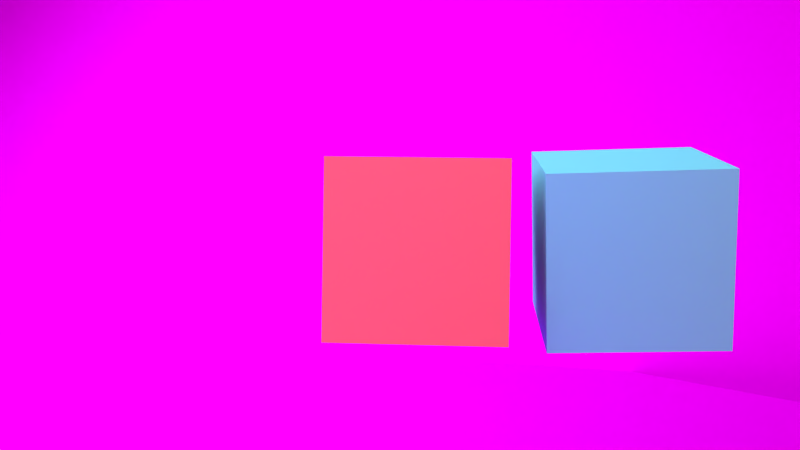 # Source: Kamerafahrt8.blend  (saved by Blender 2.76.0; exported with 4.5.12 LTS)
import bpy
from mathutils import Matrix  # noqa: F401  (used for matrix-valued properties, if any)

bpy.ops.wm.read_factory_settings(use_empty=True)
scene = bpy.context.scene
scene.name = 'Scene'

# ---- collections
col_collection_1 = bpy.data.collections.new('Collection 1'); scene.collection.children.link(col_collection_1)
col_collection_2 = bpy.data.collections.new('Collection 2'); scene.collection.children.link(col_collection_2)

# ---- images (referenced by path relative to the original .blend; pixels are not part of the script)
import os
ASSET_DIR = os.environ.get("B2B_ASSET_DIR", "")  # directory of the original .blend (textures are referenced by path, not embedded)
HERE = os.path.dirname(os.path.abspath(__file__))  # packed textures are extracted next to this script under _unpacked/

def load_image(name, relpath, width, height, colorspace="sRGB"):
    """Load a texture the original file referenced (path relative to the .blend, or extracted next to this script)."""
    p = next((c for c in (os.path.join(HERE, relpath), os.path.join(ASSET_DIR, relpath)) if relpath and os.path.exists(c)), "")
    if p:
        img = bpy.data.images.load(p, check_existing=True)
        img.name = name
    else:  # same state as the original file: an image datablock whose file is absent (Cycles renders it pink)
        img = bpy.data.images.new(name, width, height)
        img.source = "FILE"
        img.filepath = "//" + (relpath or name)
    img.colorspace_settings.name = colorspace
    return img
img_artikelbild_meeresboden_by_dmitris_siskopoulos_cc_by_jpg = load_image('artikelbild-meeresboden-by-dmitris-siskopoulos-cc-by.jpg', 'artikelbild-meeresboden-by-dmitris-siskopoulos-cc-by.jpg', 1024, 1024, 'sRGB')
img_soilbeach0134_1_s_jpg = load_image('SoilBeach0134_1_S.jpg', 'SoilBeach0134_1_S.jpg', 1024, 1024, 'sRGB')

# ---- materials (node trees are filled in below, after node groups)
mat_material_005 = bpy.data.materials.new('Material.005')
mat_material_005.alpha_threshold = 0.0
mat_material_005.roughness = 0.5
mat_material_004 = bpy.data.materials.new('Material.004')
mat_material_004.alpha_threshold = 0.0
mat_material_004.roughness = 0.5
mat_material_006 = bpy.data.materials.new('Material.006')
mat_material_006.alpha_threshold = 0.0
mat_material_006.roughness = 0.5
mat_material_007 = bpy.data.materials.new('Material.007')
mat_material_007.alpha_threshold = 0.0
mat_material_007.roughness = 0.5
mat_material_003 = bpy.data.materials.new('Material.003')
mat_material_003.alpha_threshold = 0.0
mat_material_003.roughness = 0.5
mat_material_001 = bpy.data.materials.new('Material.001')
mat_material_001.alpha_threshold = 0.0
mat_material_001.roughness = 0.5
mat_leuchtstrahl_001 = bpy.data.materials.new('Leuchtstrahl.001')
mat_leuchtstrahl_001.alpha_threshold = 0.0
mat_leuchtstrahl_001.preview_render_type = 'CUBE'
mat_leuchtstrahl_001.roughness = 0.5
mat_lichtquelle3_gelb = bpy.data.materials.new('Lichtquelle3_gelb')
mat_lichtquelle3_gelb.alpha_threshold = 0.0
mat_lichtquelle3_gelb.roughness = 0.5
mat_lichtquelle2_blau = bpy.data.materials.new('Lichtquelle2_blau')
mat_lichtquelle2_blau.alpha_threshold = 0.0
mat_lichtquelle2_blau.roughness = 0.5
mat_lichtquelle1_wei = bpy.data.materials.new('Lichtquelle1_weiß')
mat_lichtquelle1_wei.alpha_threshold = 0.0
mat_lichtquelle1_wei.roughness = 0.5

# ---- material node trees
mat_material_005.use_nodes = True; mat_material_005.node_tree.nodes.clear()
_N = mat_material_005.node_tree.nodes; _L = mat_material_005.node_tree.links
n0 = _N.new('ShaderNodeOutputMaterial'); n0.name = 'Material Output'; n0.location = (300, 300)
n1 = _N.new('ShaderNodeBsdfDiffuse'); n1.name = 'Diffuse BSDF'; n1.location = (10, 300)
n1.inputs[0].default_value = (0.8, 0.6173, 0.1, 1.0)
_L.new(n1.outputs[0], n0.inputs[0])
n0.is_active_output = True
mat_material_004.use_nodes = True; mat_material_004.node_tree.nodes.clear()
_N = mat_material_004.node_tree.nodes; _L = mat_material_004.node_tree.links
n0 = _N.new('ShaderNodeOutputMaterial'); n0.name = 'Material Output'; n0.location = (300, 300)
n1 = _N.new('ShaderNodeBsdfDiffuse'); n1.name = 'Diffuse BSDF'; n1.location = (10, 300)
n1.inputs[0].default_value = (0.8, 0.1192, 0.1797, 1.0)
_L.new(n1.outputs[0], n0.inputs[0])
n0.is_active_output = True
mat_material_006.use_nodes = True; mat_material_006.node_tree.nodes.clear()
_N = mat_material_006.node_tree.nodes; _L = mat_material_006.node_tree.links
n0 = _N.new('ShaderNodeOutputMaterial'); n0.name = 'Material Output'; n0.location = (300, 300)
n1 = _N.new('ShaderNodeBsdfDiffuse'); n1.name = 'Diffuse BSDF'; n1.location = (10, 300)
n2 = _N.new('ShaderNodeTexImage'); n2.name = 'Image Texture'; n2.location = (-180, 300)
n2.width = 140
n2.image = img_artikelbild_meeresboden_by_dmitris_siskopoulos_cc_by_jpg
_L.new(n1.outputs[0], n0.inputs[0])
_L.new(n2.outputs[0], n1.inputs[0])
n0.is_active_output = True
mat_material_007.use_nodes = True; mat_material_007.node_tree.nodes.clear()
_N = mat_material_007.node_tree.nodes; _L = mat_material_007.node_tree.links
n0 = _N.new('ShaderNodeOutputMaterial'); n0.name = 'Material Output'; n0.location = (300, 300)
n1 = _N.new('ShaderNodeBsdfDiffuse'); n1.name = 'Diffuse BSDF'; n1.location = (10, 300)
n2 = _N.new('ShaderNodeTexImage'); n2.name = 'Image Texture'; n2.location = (-180, 300)
n2.width = 140
n2.image = img_soilbeach0134_1_s_jpg
_L.new(n1.outputs[0], n0.inputs[0])
_L.new(n2.outputs[0], n1.inputs[0])
n0.is_active_output = True
mat_material_003.use_nodes = True; mat_material_003.node_tree.nodes.clear()
_N = mat_material_003.node_tree.nodes; _L = mat_material_003.node_tree.links
n0 = _N.new('ShaderNodeOutputMaterial'); n0.name = 'Material Output'; n0.location = (300, 300)
n1 = _N.new('ShaderNodeBsdfDiffuse'); n1.name = 'Diffuse BSDF'; n1.location = (10, 300)
n1.inputs[0].default_value = (0.1688, 0.5469, 0.8, 1.0)
_L.new(n1.outputs[0], n0.inputs[0])
n0.is_active_output = True
mat_material_001.use_nodes = True; mat_material_001.node_tree.nodes.clear()
_N = mat_material_001.node_tree.nodes; _L = mat_material_001.node_tree.links
n0 = _N.new('ShaderNodeOutputMaterial'); n0.name = 'Material Output'; n0.location = (300, 300)
n1 = _N.new('ShaderNodeBsdfDiffuse'); n1.name = 'Diffuse BSDF'; n1.location = (10, 300)
n1.inputs[0].default_value = (0.01739, 0.0002889, 0.0002889, 1.0)
_L.new(n1.outputs[0], n0.inputs[0])
n0.is_active_output = True
mat_leuchtstrahl_001.use_nodes = True; mat_leuchtstrahl_001.node_tree.nodes.clear()
_N = mat_leuchtstrahl_001.node_tree.nodes; _L = mat_leuchtstrahl_001.node_tree.links
n0 = _N.new('ShaderNodeBsdfTransparent'); n0.name = 'Transparent BSDF'; n0.location = (-525, 499)
n1 = _N.new('ShaderNodeMixShader'); n1.name = 'Mix Shader.001'; n1.location = (-269, 489)
n1.inputs[0].default_value = 0.6367
n2 = _N.new('ShaderNodeOutputMaterial'); n2.name = 'Material Output'; n2.location = (-32, 434)
n3 = _N.new('ShaderNodeBsdfTranslucent'); n3.name = 'Translucent BSDF'; n3.location = (-616, 367)
n3.inputs[0].default_value = (1.0, 1.0, 1.0, 1.0)
_L.new(n3.outputs[0], n1.inputs[2])
_L.new(n0.outputs[0], n1.inputs[1])
_L.new(n1.outputs[0], n2.inputs[0])
n2.is_active_output = True
mat_lichtquelle3_gelb.use_nodes = True; mat_lichtquelle3_gelb.node_tree.nodes.clear()
_N = mat_lichtquelle3_gelb.node_tree.nodes; _L = mat_lichtquelle3_gelb.node_tree.links
n0 = _N.new('ShaderNodeOutputMaterial'); n0.name = 'Material Output'; n0.location = (300, 300)
n1 = _N.new('ShaderNodeEmission'); n1.name = 'Emission'; n1.location = (10, 300)
n1.inputs[0].default_value = (0.9258, 1.0, 0.855, 1.0)
n1.inputs[1].default_value = 1.5
_L.new(n1.outputs[0], n0.inputs[0])
n0.is_active_output = True
mat_lichtquelle2_blau.use_nodes = True; mat_lichtquelle2_blau.node_tree.nodes.clear()
_N = mat_lichtquelle2_blau.node_tree.nodes; _L = mat_lichtquelle2_blau.node_tree.links
n0 = _N.new('ShaderNodeOutputMaterial'); n0.name = 'Material Output'; n0.location = (300, 300)
n1 = _N.new('ShaderNodeEmission'); n1.name = 'Emission'; n1.location = (10, 300)
n1.inputs[0].default_value = (0.8007, 1.0, 1.0, 1.0)
n1.inputs[1].default_value = 3.0
_L.new(n1.outputs[0], n0.inputs[0])
n0.is_active_output = True
mat_lichtquelle1_wei.use_nodes = True; mat_lichtquelle1_wei.node_tree.nodes.clear()
_N = mat_lichtquelle1_wei.node_tree.nodes; _L = mat_lichtquelle1_wei.node_tree.links
n0 = _N.new('ShaderNodeOutputMaterial'); n0.name = 'Material Output'; n0.location = (300, 300)
n1 = _N.new('ShaderNodeEmission'); n1.name = 'Emission'; n1.location = (10, 300)
n1.inputs[1].default_value = 5.0
_L.new(n1.outputs[0], n0.inputs[0])
n0.is_active_output = True

# ---- world
world_world = bpy.data.worlds.new('World'); scene.world = world_world
world_world.color = (0.05088, 0.05088, 0.05088)
world_world.use_sun_shadow = False
world_world.sun_shadow_jitter_overblur = 0.0
world_world.cycles.sampling_method = 'MANUAL'
world_world.cycles.sample_map_resolution = 256

# ---- cameras
cam_camera = bpy.data.cameras.new('Camera')
cam_camera.clip_end = 100.0
cam_camera.lens = 35.0
cam_camera.sensor_width = 32.0
cam_camera.sensor_height = 18.0
cam_camera.ortho_scale = 7.314
cam_camera.dof.focus_distance = 0.0

# ---- meshes
me_cube_002 = bpy.data.meshes.new('Cube.002')
me_cube_002.from_pydata([(-1.0, -1.0, -1.0), (-1.0, -1.0, 1.0), (-1.0, 1.0, -1.0), (-1.0, 1.0, 1.0), (1.0, -1.0, -1.0), (1.0, -1.0, 1.0), (1.0, 1.0, -1.0), (1.0, 1.0, 1.0)], [], [(1, 3, 2, 0), (3, 7, 6, 2), (7, 5, 4, 6), (5, 1, 0, 4), (0, 2, 6, 4), (5, 7, 3, 1)])
me_cube_002.materials.append(mat_material_005)
me_cube_002.use_remesh_preserve_volume = False
me_cube_002.use_remesh_preserve_attributes = False
me_cube_002.use_mirror_vertex_groups = False
me_cube_002.update()
me_cube_001 = bpy.data.meshes.new('Cube.001')
me_cube_001.from_pydata([(1.0, 1.0, -1.0), (1.0, -1.0, -1.0), (-1.0, -1.0, -1.0), (-1.0, 1.0, -1.0), (1.0, 1.0, 1.0), (1.0, -1.0, 1.0), (-1.0, -1.0, 1.0), (-1.0, 1.0, 1.0)], [], [(0, 1, 2, 3), (4, 7, 6, 5), (0, 4, 5, 1), (1, 5, 6, 2), (2, 6, 7, 3), (4, 0, 3, 7)])
me_cube_001.materials.append(mat_material_004)
me_cube_001.use_remesh_preserve_volume = False
me_cube_001.use_remesh_preserve_attributes = False
me_cube_001.use_mirror_vertex_groups = False
me_cube_001.update()
me_plane_005 = bpy.data.meshes.new('Plane.005')
me_plane_005.from_pydata([(-1.0, -1.0, 0.0), (1.0, -1.0, 0.0), (-1.0, 1.0, 0.0), (1.0, 1.0, 0.0)], [], [(0, 1, 3, 2)])
_uv = me_plane_005.uv_layers.new(name='UVMap')
_uv.uv.foreach_set('vector', [7.589e-05, 7.586e-05, 0.5757, 7.586e-05, 0.5757, 0.9999, 7.586e-05, 0.9999])
me_plane_005.materials.append(mat_material_006)
me_plane_005.use_remesh_preserve_volume = False
me_plane_005.use_remesh_preserve_attributes = False
me_plane_005.use_mirror_vertex_groups = False
me_plane_005.update()
me_plane_003 = bpy.data.meshes.new('Plane.003')
me_plane_003.from_pydata([(-0.8156, -0.8156, 0.0), (0.8156, -0.8156, 0.0), (-0.8156, 0.8156, 0.0), (0.8156, 0.8156, 0.0)], [], [(0, 1, 3, 2)])
_uv = me_plane_003.uv_layers.new(name='UVMap')
_uv.uv.foreach_set('vector', [0.0001, 9.998e-05, 0.9999, 9.998e-05, 0.9999, 0.9999, 9.998e-05, 0.9999])
me_plane_003.materials.append(mat_material_007)
me_plane_003.use_remesh_preserve_volume = False
me_plane_003.use_remesh_preserve_attributes = False
me_plane_003.use_mirror_vertex_groups = False
me_plane_003.update()
me_cube = bpy.data.meshes.new('Cube')
me_cube.from_pydata([(1.0, 1.0, -1.0), (1.0, -1.0, -1.0), (-1.0, -1.0, -1.0), (-1.0, 1.0, -1.0), (1.0, 1.0, 1.0), (1.0, -1.0, 1.0), (-1.0, -1.0, 1.0), (-1.0, 1.0, 1.0)], [], [(0, 1, 2, 3), (4, 7, 6, 5), (0, 4, 5, 1), (1, 5, 6, 2), (2, 6, 7, 3), (4, 0, 3, 7)])
me_cube.materials.append(mat_material_003)
me_cube.use_remesh_preserve_volume = False
me_cube.use_remesh_preserve_attributes = False
me_cube.use_mirror_vertex_groups = False
me_cube.update()
me_cube_003 = bpy.data.meshes.new('Cube.003')
me_cube_003.from_pydata([(-1.0, -1.0, -1.0), (-1.0, -1.0, 1.0), (-1.0, 1.0, -1.0), (-1.0, 1.0, 1.0), (1.0, -1.0, -1.0), (1.0, -1.0, 1.0), (1.0, 1.0, -1.0), (1.0, 1.0, 1.0)], [], [(1, 3, 2, 0), (3, 7, 6, 2), (7, 5, 4, 6), (5, 1, 0, 4), (0, 2, 6, 4), (5, 7, 3, 1)])
me_cube_003.materials.append(mat_material_001)
me_cube_003.use_remesh_preserve_volume = False
me_cube_003.use_remesh_preserve_attributes = False
me_cube_003.use_mirror_vertex_groups = False
me_cube_003.update()
me_cone = bpy.data.meshes.new('Cone')
me_cone.from_pydata([(0.0, 1.0, -1.0), (0.1951, 0.9808, -1.0), (0.3827, 0.9239, -1.0), (0.5556, 0.8315, -1.0), (0.7071, 0.7071, -1.0), (0.8315, 0.5556, -1.0), (0.9239, 0.3827, -1.0), (0.9808, 0.1951, -1.0), (1.0, 7.55e-08, -1.0), (0.0, 0.0, 1.0), (0.9808, -0.1951, -1.0), (0.9239, -0.3827, -1.0), (0.8315, -0.5556, -1.0), (0.7071, -0.7071, -1.0), (0.5556, -0.8315, -1.0), (0.3827, -0.9239, -1.0), (0.1951, -0.9808, -1.0), (-3.258e-07, -1.0, -1.0), (-0.1951, -0.9808, -1.0), (-0.3827, -0.9239, -1.0), (-0.5556, -0.8315, -1.0), (-0.7071, -0.7071, -1.0), (-0.8315, -0.5556, -1.0), (-0.9239, -0.3827, -1.0), (-0.9808, -0.1951, -1.0), (-1.0, 9.656e-07, -1.0), (-0.9808, 0.1951, -1.0), (-0.9239, 0.3827, -1.0), (-0.8315, 0.5556, -1.0), (-0.7071, 0.7071, -1.0), (-0.5556, 0.8315, -1.0), (-0.3827, 0.9239, -1.0), (-0.1951, 0.9808, -1.0)], [], [(31, 9, 32), (0, 9, 1), (30, 9, 31), (29, 9, 30), (28, 9, 29), (27, 9, 28), (26, 9, 27), (25, 9, 26), (24, 9, 25), (23, 9, 24), (22, 9, 23), (21, 9, 22), (20, 9, 21), (19, 9, 20), (18, 9, 19), (17, 9, 18), (16, 9, 17), (15, 9, 16), (14, 9, 15), (13, 9, 14), (12, 9, 13), (11, 9, 12), (10, 9, 11), (8, 9, 10), (7, 9, 8), (6, 9, 7), (5, 9, 6), (4, 9, 5), (3, 9, 4), (2, 9, 3), (32, 9, 0), (1, 9, 2), (0, 1, 2, 3, 4, 5, 6, 7, 8, 10, 11, 12, 13, 14, 15, 16, 17, 18, 19, 20, 21, 22, 23, 24, 25, 26, 27, 28, 29, 30, 31, 32)])
me_cone.materials.append(mat_leuchtstrahl_001)
me_cone.use_remesh_preserve_volume = False
me_cone.use_remesh_preserve_attributes = False
me_cone.use_mirror_vertex_groups = False
me_cone.update()
me_plane_002 = bpy.data.meshes.new('Plane.002')
me_plane_002.from_pydata([(-1.0, -1.0, 0.0), (1.0, -1.0, 0.0), (-1.0, 1.0, 0.0), (1.0, 1.0, 0.0)], [], [(0, 1, 3, 2)])
me_plane_002.materials.append(mat_lichtquelle3_gelb)
me_plane_002.use_remesh_preserve_volume = False
me_plane_002.use_remesh_preserve_attributes = False
me_plane_002.use_mirror_vertex_groups = False
me_plane_002.update()
me_plane_001 = bpy.data.meshes.new('Plane.001')
me_plane_001.from_pydata([(-1.0, -1.0, 0.0), (1.0, -1.0, 0.0), (-1.0, 1.0, 0.0), (1.0, 1.0, 0.0)], [], [(0, 1, 3, 2)])
me_plane_001.materials.append(mat_lichtquelle2_blau)
me_plane_001.use_remesh_preserve_volume = False
me_plane_001.use_remesh_preserve_attributes = False
me_plane_001.use_mirror_vertex_groups = False
me_plane_001.update()
me_plane = bpy.data.meshes.new('Plane')
me_plane.from_pydata([(-1.0, -1.0, 0.0), (1.0, -1.0, 0.0), (-1.0, 1.0, 0.0), (1.0, 1.0, 0.0)], [], [(0, 1, 3, 2)])
me_plane.materials.append(mat_lichtquelle1_wei)
me_plane.use_remesh_preserve_volume = False
me_plane.use_remesh_preserve_attributes = False
me_plane.use_mirror_vertex_groups = False
me_plane.update()

# ---- objects
ob_auto = bpy.data.objects.new('Auto', me_cube_002)
ob_diva_001 = bpy.data.objects.new('Diva.001', me_cube_001)
ob_plane_005 = bpy.data.objects.new('Plane.005', me_plane_005)
ob_plane_004 = bpy.data.objects.new('Plane.004', me_plane_003)
ob_mann = bpy.data.objects.new('Mann', me_cube)
ob_camera = bpy.data.objects.new('Camera', cam_camera)
ob_cube = bpy.data.objects.new('Cube', me_cube_003)
ob_cone = bpy.data.objects.new('Cone', me_cone)
ob_plane_002 = bpy.data.objects.new('Plane.002', me_plane_002)
ob_plane_001 = bpy.data.objects.new('Plane.001', me_plane_001)
ob_plane = bpy.data.objects.new('Plane', me_plane)

# ---- transforms, parenting, visibility, modifiers, constraints
ob_auto.location = (4.315, 5.186, 0.8698)
ob_auto.rotation_euler = (0.0, -0.0, 0.4339)
ob_auto.scale = (1.611, 1.086, -1.119)
ob_auto.lineart.crease_threshold = 0.0
ob_diva_001.location = (1.739, 3.857, 1.071)
ob_diva_001.rotation_euler = (0.0, 0.0, 3.99)
ob_diva_001.scale = (0.2179, 0.2179, 0.2179)
ob_diva_001.lock_rotations_4d = False
ob_diva_001.empty_display_type = 'ARROWS'
ob_diva_001.lineart.crease_threshold = 0.0
ob_plane_005.location = (0.0, 9.669, 3.014)
ob_plane_005.rotation_euler = (1.225, -0.05459, 0.6083)
ob_plane_005.scale = (12.6, 8.594, 106.9)
ob_plane_005.lineart.crease_threshold = 0.0
ob_plane_004.location = (0.0, 1.354, 0.0)
ob_plane_004.scale = (12.54, 8.04, 8.04)
ob_plane_004.lineart.crease_threshold = 0.0
ob_mann.location = (2.051, 4.282, 1.091)
ob_mann.rotation_euler = (-0.1919, 0.03977, 3.977)
ob_mann.scale = (0.2179, 0.2179, 0.2179)
ob_mann.lock_rotations_4d = False
ob_mann.empty_display_type = 'ARROWS'
ob_mann.lineart.crease_threshold = 0.0
ob_camera.location = (3.486, 2.442, 1.151)
ob_camera.rotation_euler = (1.561, -0.01576, 0.9132)
ob_camera.lock_rotations_4d = False
ob_camera.empty_display_type = 'ARROWS'
ob_camera.color = (0.0, 0.0, 0.0, 0.0)
ob_camera.display_type = 'WIRE'
ob_camera.lineart.crease_threshold = 0.0
ob_cube.location = (-2.228, -3.635, -0.09939)
ob_cube.scale = (0.1139, 0.01534, 0.03932)
ob_cube.lineart.crease_threshold = 0.0
ob_cone.location = (-3.081, -3.895, -0.07451)
ob_cone.rotation_euler = (-1.694, -0.3946, 2.074)
ob_cone.scale = (0.03168, -0.02309, 0.0715)
ob_cone.lineart.crease_threshold = 0.0
ob_plane_002.location = (-4.358, 3.771, 9.931)
ob_plane_002.rotation_euler = (-0.5295, -0.7484, 0.0)
ob_plane_002.scale = (4.013, 4.013, 4.013)
ob_plane_002.lineart.crease_threshold = 0.0
ob_plane_001.location = (-0.6879, 0.8898, 4.072)
ob_plane_001.rotation_euler = (0.02437, -0.7193, 1.078)
ob_plane_001.scale = (3.407, 4.733, 3.304)
ob_plane_001.lineart.crease_threshold = 0.0
ob_plane.location = (8.269, 0.7082, 6.421)
ob_plane.rotation_euler = (-0.9435, 3.225, -4.995)
ob_plane.scale = (4.505, 1.832, 1.889)
ob_plane.lineart.crease_threshold = 0.0

# ---- collection membership
col_collection_1.objects.link(ob_auto)
col_collection_1.objects.link(ob_diva_001)
col_collection_1.objects.link(ob_plane_005)
col_collection_1.objects.link(ob_plane_004)
col_collection_1.objects.link(ob_mann)
col_collection_1.objects.link(ob_camera)
col_collection_2.objects.link(ob_cube)
col_collection_2.objects.link(ob_cone)
col_collection_2.objects.link(ob_plane_002)
col_collection_2.objects.link(ob_plane_001)
col_collection_2.objects.link(ob_plane)

# ---- scene / render settings (as saved in the file)
scene.camera = ob_camera
scene.frame_start = 1; scene.frame_end = 67; scene.frame_set(62)
scene.render.engine = 'CYCLES'
scene.render.resolution_x = 1280
scene.render.resolution_y = 720
scene.render.fps = 30
scene.render.dither_intensity = 0.0
scene.cycles.use_denoising = False
scene.cycles.samples = 10
scene.cycles.sampling_pattern = 'TABULATED_SOBOL'
scene.cycles.light_sampling_threshold = 0.0
scene.cycles.use_adaptive_sampling = False
scene.cycles.use_light_tree = False
scene.cycles.blur_glossy = 0.0
scene.cycles.pixel_filter_type = 'GAUSSIAN'
scene.cycles.sample_clamp_indirect = 0.0
scene.view_settings.view_transform = 'Standard'
bpy.context.view_layer.update()
